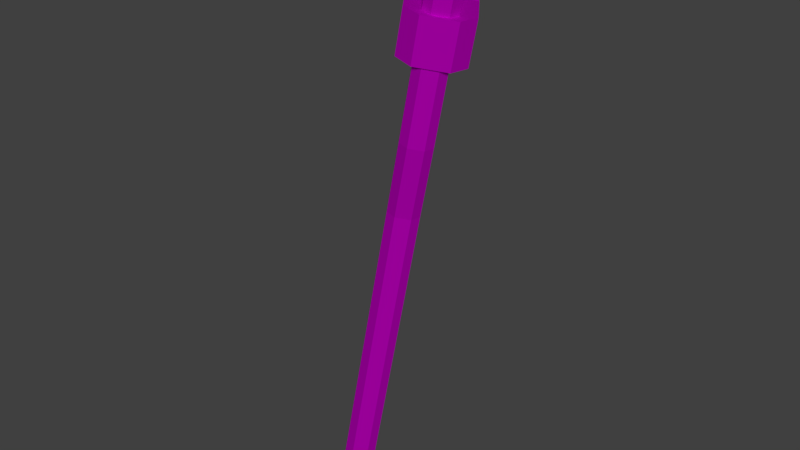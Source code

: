 # Source: axe.blend  (saved by Blender 2.79.0; exported with 4.5.12 LTS)
import bpy
from mathutils import Matrix  # noqa: F401  (used for matrix-valued properties, if any)

bpy.ops.wm.read_factory_settings(use_empty=True)
scene = bpy.context.scene
scene.name = 'Scene'

# ---- collections
col_collection_1 = bpy.data.collections.new('Collection 1'); scene.collection.children.link(col_collection_1)

# ---- images (referenced by path relative to the original .blend; pixels are not part of the script)
import os
ASSET_DIR = os.environ.get("B2B_ASSET_DIR", "")  # directory of the original .blend (textures are referenced by path, not embedded)
HERE = os.path.dirname(os.path.abspath(__file__))  # packed textures are extracted next to this script under _unpacked/

def load_image(name, relpath, width, height, colorspace="sRGB"):
    """Load a texture the original file referenced (path relative to the .blend, or extracted next to this script)."""
    p = next((c for c in (os.path.join(HERE, relpath), os.path.join(ASSET_DIR, relpath)) if relpath and os.path.exists(c)), "")
    if p:
        img = bpy.data.images.load(p, check_existing=True)
        img.name = name
    else:  # same state as the original file: an image datablock whose file is absent (Cycles renders it pink)
        img = bpy.data.images.new(name, width, height)
        img.source = "FILE"
        img.filepath = "//" + (relpath or name)
    img.colorspace_settings.name = colorspace
    return img
img_axe_albedo = load_image('axe_ALBEDO', 'axe_ALBEDO.png', 1024, 1024, 'sRGB')

# ---- materials (node trees are filled in below, after node groups)
mat_material_002 = bpy.data.materials.new('Material.002')
mat_material_002.alpha_threshold = 0.0
mat_material_002.roughness = 0.5

# ---- material node trees
mat_material_002.use_nodes = True; mat_material_002.node_tree.nodes.clear()
_N = mat_material_002.node_tree.nodes; _L = mat_material_002.node_tree.links
n0 = _N.new('ShaderNodeOutputMaterial'); n0.name = 'Material Output'; n0.location = (300, 300)
n1 = _N.new('ShaderNodeBsdfDiffuse'); n1.name = 'Diffuse BSDF'; n1.location = (10, 300)
n2 = _N.new('ShaderNodeTexImage'); n2.name = 'Image Texture'; n2.location = (-180, 300)
n2.width = 140
n2.image = img_axe_albedo
_L.new(n1.outputs[0], n0.inputs[0])
_L.new(n2.outputs[0], n1.inputs[0])
n0.is_active_output = True

# ---- world
world_world = bpy.data.worlds.new('World'); scene.world = world_world
world_world.color = (0.05088, 0.05088, 0.05088)
world_world.use_sun_shadow = False
world_world.sun_shadow_jitter_overblur = 0.0
world_world.cycles.sampling_method = 'MANUAL'

# ---- lights
light_sun = bpy.data.lights.new('Sun', 'SUN')
light_sun.transmission_factor = 0.0
light_sun.angle = 0.1993
light_sun.energy = 1.0
light_sun.shadow_buffer_clip_start = 0.5
light_sun.shadow_soft_size = 0.1
light_sun.shadow_cascade_max_distance = 1000.0

# ---- meshes
me_axe_mesh_001 = bpy.data.meshes.new('Axe_mesh.001')
me_axe_mesh_001.from_pydata([(-0.02794, -0.01763, -0.01266), (-0.02794, -0.01763, 0.6287), (-0.02794, 0.01763, -0.01266), (-0.02794, 0.01763, 0.6287), (-0.1604, 1.477e-11, 0.5148), (-0.1604, 1.477e-11, 0.6477), (-0.0841, -0.01673, 0.5342), (-0.0841, -0.01673, 0.6283), (-0.0841, 0.01673, 0.5342), (-0.0841, 0.01673, 0.6283), (-0.05532, -0.02747, 0.5478), (-0.05532, -0.02747, 0.6148), (-0.05532, 0.02747, 0.5478), (-0.05532, 0.02747, 0.6148), (-0.03286, -0.03526, 0.5552), (-0.03286, -0.03526, 0.6073), (-0.03286, 0.03526, 0.5552), (-0.03286, 0.03526, 0.6073), (-0.1077, -0.008393, 0.639), (-0.1077, -0.008393, 0.5235), (-0.1077, 0.008393, 0.639), (-0.1077, 0.008393, 0.5235), (0.0228, -0.01886, 0.5552), (0.006402, -0.03526, 0.5552), (0.006402, -0.03526, 0.6073), (0.0228, -0.01886, 0.6073), (0.006402, 0.03526, 0.5552), (0.0228, 0.01886, 0.5552), (0.0228, 0.01886, 0.6073), (0.006402, 0.03526, 0.6073), (-0.02794, -0.01763, 0.4664), (-0.02794, 0.01763, 0.4664), (-0.02794, 0.01763, 0.3765), (-0.02794, -0.01763, 0.3765), (0.007324, -0.008762, -0.01266), (-0.001584, -0.01763, -0.01266), (0.01031, -0.01763, 0.6287), (0.01922, -0.008762, 0.6287), (-0.001584, 0.01763, -0.01266), (0.007324, 0.008762, -0.01266), (0.01922, 0.008762, 0.6287), (0.01031, 0.01763, 0.6287), (0.01922, 0.008762, 0.4664), (0.01031, 0.01763, 0.4664), (0.01031, -0.01763, 0.4664), (0.01922, -0.008762, 0.4664), (-0.001887, 0.01763, 0.3765), (0.007021, 0.008762, 0.3765), (0.007021, -0.008762, 0.3765), (-0.001887, -0.01763, 0.3765)], [], [(30, 1, 3, 31), (47, 42, 45, 48), (2, 32, 46, 38), (42, 40, 37, 45), (40, 41, 3, 1, 36, 37), (44, 36, 1, 30), (21, 20, 9, 8), (9, 7, 11, 13), (19, 18, 5, 4), (21, 8, 6, 19), (20, 5, 18), (13, 11, 15, 17), (8, 9, 13, 12), (7, 6, 10, 11), (6, 8, 12, 10), (17, 15, 24, 25, 28, 29), (12, 13, 17, 16), (11, 10, 14, 15), (10, 12, 16, 14), (15, 14, 23, 24), (27, 28, 25, 22), (16, 17, 29, 26), (9, 20, 18, 7), (28, 27, 26, 29), (24, 23, 22, 25), (14, 16, 26, 27, 22, 23), (4, 21, 19), (6, 7, 18, 19), (4, 5, 20, 21), (32, 31, 43, 46), (49, 44, 30, 33), (33, 30, 31, 32), (0, 33, 32, 2), (31, 3, 41, 43), (35, 49, 33, 0), (2, 38, 39, 34, 35, 0), (47, 39, 38, 46), (49, 35, 34, 48), (40, 42, 43, 41), (36, 44, 45, 37), (42, 47, 46, 43), (44, 49, 48, 45), (39, 47, 48, 34)])
_uv = me_axe_mesh_001.uv_layers.new(name='UVMap')
_uv.uv.foreach_set('vector', [0.162, 0.7281, 0.1624, 0.9549, 0.113, 0.9549, 0.113, 0.7286, 0.05504, 0.602, 0.04298, 0.7294, 0.01857, 0.7282, 0.02994, 0.6007, 0.1119, 0.0454, 0.1105, 0.6016, 0.07306, 0.602, 0.07449, 0.04528, 0.04298, 0.7294, 0.04147, 0.9546, 0.01705, 0.9544, 0.01857, 0.7282, 0.6329, 0.3956, 0.6133, 0.4151, 0.5293, 0.4151, 0.5293, 0.3376, 0.6133, 0.3376, 0.6329, 0.3571, 0.2152, 0.728, 0.216, 0.9548, 0.1624, 0.9549, 0.162, 0.7281, 0.5098, 0.4218, 0.256, 0.4218, 0.2794, 0.3668, 0.4863, 0.3668, 0.9001, 0.4204, 0.7883, 0.4204, 0.7523, 0.3141, 0.936, 0.3141, 0.5098, 0.6561, 0.256, 0.6561, 0.2368, 0.539, 0.5289, 0.539, 0.726, 0.505, 0.7539, 0.5916, 0.6421, 0.5916, 0.6699, 0.505, 0.8722, 0.507, 0.8442, 0.6854, 0.8161, 0.507, 0.936, 0.3141, 0.7523, 0.3141, 0.7263, 0.2349, 0.962, 0.2349, 0.4863, 0.3668, 0.2794, 0.3668, 0.3092, 0.2993, 0.4565, 0.2993, 0.2794, 0.7111, 0.4863, 0.7111, 0.4565, 0.7786, 0.3092, 0.7786, 0.6421, 0.5916, 0.7539, 0.5916, 0.7898, 0.698, 0.6061, 0.698, 0.962, 0.2349, 0.7263, 0.2349, 0.7263, 0.1037, 0.7811, 0.04887, 0.9072, 0.04887, 0.962, 0.1037, 0.4565, 0.2993, 0.3092, 0.2993, 0.3257, 0.247, 0.4401, 0.247, 0.3092, 0.7786, 0.4565, 0.7786, 0.4401, 0.8309, 0.3257, 0.8309, 0.6061, 0.698, 0.7898, 0.698, 0.8158, 0.7771, 0.5801, 0.7771, 0.3257, 0.8309, 0.4401, 0.8309, 0.4401, 0.9172, 0.3257, 0.9172, 0.4401, 0.1098, 0.3257, 0.1098, 0.3257, 0.02687, 0.4401, 0.02687, 0.4401, 0.247, 0.3257, 0.247, 0.3257, 0.1607, 0.4401, 0.1607, 0.9001, 0.4204, 0.8722, 0.507, 0.8161, 0.507, 0.7883, 0.4204, 0.3257, 0.1098, 0.4401, 0.1098, 0.4401, 0.1607, 0.3257, 0.1607, 0.3257, 0.9172, 0.4401, 0.9172, 0.4401, 0.9682, 0.3257, 0.9682, 0.5801, 0.7771, 0.8158, 0.7771, 0.8158, 0.9084, 0.761, 0.9632, 0.6349, 0.9632, 0.5801, 0.9084, 0.698, 0.3266, 0.726, 0.505, 0.6699, 0.505, 0.4863, 0.7111, 0.2794, 0.7111, 0.256, 0.6561, 0.5098, 0.6561, 0.5289, 0.539, 0.2368, 0.539, 0.256, 0.4218, 0.5098, 0.4218, 0.1105, 0.6016, 0.113, 0.7286, 0.06033, 0.7294, 0.07306, 0.602, 0.1981, 0.6012, 0.2152, 0.728, 0.162, 0.7281, 0.161, 0.6013, 0.161, 0.6013, 0.162, 0.7281, 0.113, 0.7286, 0.1105, 0.6016, 0.1621, 0.04553, 0.161, 0.6013, 0.1105, 0.6016, 0.1119, 0.0454, 0.113, 0.7286, 0.113, 0.9549, 0.05922, 0.9547, 0.06033, 0.7294, 0.1995, 0.0456, 0.1981, 0.6012, 0.161, 0.6013, 0.1621, 0.04553, 0.6068, 0.4154, 0.6068, 0.4733, 0.5873, 0.4929, 0.5488, 0.4929, 0.5293, 0.4733, 0.5293, 0.4154, 0.05504, 0.602, 0.0568, 0.04522, 0.07449, 0.04528, 0.07306, 0.602, 0.1981, 0.6012, 0.1995, 0.0456, 0.2174, 0.04564, 0.216, 0.6009, 0.04147, 0.9546, 0.04298, 0.7294, 0.06033, 0.7294, 0.05922, 0.9547, 0.216, 0.9548, 0.2152, 0.728, 0.2328, 0.7276, 0.2337, 0.9547, 0.04298, 0.7294, 0.05504, 0.602, 0.07306, 0.602, 0.06033, 0.7294, 0.2152, 0.728, 0.1981, 0.6012, 0.216, 0.6009, 0.2328, 0.7276, 0.0568, 0.04522, 0.05504, 0.602, 0.02994, 0.6007, 0.03214, 0.04513])
me_axe_mesh_001.materials.append(mat_material_002)
me_axe_mesh_001.use_remesh_preserve_volume = False
me_axe_mesh_001.use_remesh_preserve_attributes = False
me_axe_mesh_001.use_mirror_vertex_groups = False
me_axe_mesh_001.use_paint_bone_selection = False
me_axe_mesh_001.use_paint_mask = True
me_axe_mesh_001.update()
me_axe_mesh = bpy.data.meshes.new('Axe_mesh')
me_axe_mesh.from_pydata([(-0.02794, -0.01763, -0.01266), (-0.02794, -0.01763, 0.6287), (-0.02794, 0.01763, -0.01266), (-0.02794, 0.01763, 0.6287), (-0.1604, 1.477e-11, 0.5148), (-0.1604, 1.477e-11, 0.6477), (-0.0841, -0.01673, 0.5342), (-0.0841, -0.01673, 0.6283), (-0.0841, 0.01673, 0.5342), (-0.0841, 0.01673, 0.6283), (-0.05532, -0.02747, 0.5478), (-0.05532, -0.02747, 0.6148), (-0.05532, 0.02747, 0.5478), (-0.05532, 0.02747, 0.6148), (-0.03286, -0.03526, 0.5552), (-0.03286, -0.03526, 0.6073), (-0.03286, 0.03526, 0.5552), (-0.03286, 0.03526, 0.6073), (-0.1077, -0.008393, 0.639), (-0.1077, -0.008393, 0.5235), (-0.1077, 0.008393, 0.639), (-0.1077, 0.008393, 0.5235), (0.0228, -0.01886, 0.5552), (0.006402, -0.03526, 0.5552), (0.006402, -0.03526, 0.6073), (0.0228, -0.01886, 0.6073), (0.006402, 0.03526, 0.5552), (0.0228, 0.01886, 0.5552), (0.0228, 0.01886, 0.6073), (0.006402, 0.03526, 0.6073), (-0.02794, -0.01763, 0.4664), (-0.02794, 0.01763, 0.4664), (-0.02794, 0.01763, 0.3765), (-0.02794, -0.01763, 0.3765), (0.007324, -0.008762, -0.01266), (-0.001584, -0.01763, -0.01266), (0.01031, -0.01763, 0.6287), (0.01922, -0.008762, 0.6287), (-0.001584, 0.01763, -0.01266), (0.007324, 0.008762, -0.01266), (0.01922, 0.008762, 0.6287), (0.01031, 0.01763, 0.6287), (0.01922, 0.008762, 0.4664), (0.01031, 0.01763, 0.4664), (0.01031, -0.01763, 0.4664), (0.01922, -0.008762, 0.4664), (-0.001887, 0.01763, 0.3765), (0.007021, 0.008762, 0.3765), (0.007021, -0.008762, 0.3765), (-0.001887, -0.01763, 0.3765)], [], [(30, 1, 3, 31), (47, 42, 45, 48), (2, 32, 46, 38), (42, 40, 37, 45), (40, 41, 3, 1, 36, 37), (44, 36, 1, 30), (21, 20, 9, 8), (9, 7, 11, 13), (19, 18, 5, 4), (21, 8, 6, 19), (20, 5, 18), (13, 11, 15, 17), (8, 9, 13, 12), (7, 6, 10, 11), (6, 8, 12, 10), (17, 15, 24, 25, 28, 29), (12, 13, 17, 16), (11, 10, 14, 15), (10, 12, 16, 14), (15, 14, 23, 24), (27, 28, 25, 22), (16, 17, 29, 26), (9, 20, 18, 7), (28, 27, 26, 29), (24, 23, 22, 25), (14, 16, 26, 27, 22, 23), (4, 21, 19), (6, 7, 18, 19), (4, 5, 20, 21), (32, 31, 43, 46), (49, 44, 30, 33), (33, 30, 31, 32), (0, 33, 32, 2), (31, 3, 41, 43), (35, 49, 33, 0), (2, 38, 39, 34, 35, 0), (47, 39, 38, 46), (49, 35, 34, 48), (40, 42, 43, 41), (36, 44, 45, 37), (42, 47, 46, 43), (44, 49, 48, 45), (39, 47, 48, 34)])
_uv = me_axe_mesh.uv_layers.new(name='UVMap')
_uv.uv.foreach_set('vector', [0.1628, 0.7331, 0.1632, 0.9647, 0.1127, 0.9647, 0.1127, 0.7335, 0.05352, 0.6042, 0.04119, 0.7343, 0.01626, 0.7331, 0.02787, 0.6029, 0.1116, 0.03556, 0.1101, 0.6038, 0.07192, 0.6042, 0.07339, 0.03543, 0.04119, 0.7343, 0.03966, 0.9644, 0.0147, 0.9643, 0.01626, 0.7331, 0.6329, 0.3956, 0.6133, 0.4151, 0.5293, 0.4151, 0.5293, 0.3376, 0.6133, 0.3376, 0.6329, 0.3571, 0.2171, 0.7329, 0.2179, 0.9646, 0.1632, 0.9647, 0.1628, 0.7331, 0.5098, 0.4218, 0.256, 0.4218, 0.2794, 0.3668, 0.4863, 0.3668, 0.9001, 0.4204, 0.7883, 0.4204, 0.7523, 0.3141, 0.936, 0.3141, 0.5098, 0.6561, 0.256, 0.6561, 0.2368, 0.539, 0.5289, 0.539, 0.726, 0.505, 0.7539, 0.5916, 0.6421, 0.5916, 0.6699, 0.505, 0.8722, 0.507, 0.8442, 0.6854, 0.8161, 0.507, 0.936, 0.3141, 0.7523, 0.3141, 0.7263, 0.2349, 0.962, 0.2349, 0.4863, 0.3668, 0.2794, 0.3668, 0.3092, 0.2993, 0.4565, 0.2993, 0.2794, 0.7111, 0.4863, 0.7111, 0.4565, 0.7786, 0.3092, 0.7786, 0.6421, 0.5916, 0.7539, 0.5916, 0.7898, 0.698, 0.6061, 0.698, 0.962, 0.2349, 0.7263, 0.2349, 0.7263, 0.1037, 0.7811, 0.04887, 0.9072, 0.04887, 0.962, 0.1037, 0.4565, 0.2993, 0.3092, 0.2993, 0.3257, 0.247, 0.4401, 0.247, 0.3092, 0.7786, 0.4565, 0.7786, 0.4401, 0.8309, 0.3257, 0.8309, 0.6061, 0.698, 0.7898, 0.698, 0.8158, 0.7771, 0.5801, 0.7771, 0.3257, 0.8309, 0.4401, 0.8309, 0.4401, 0.9172, 0.3257, 0.9172, 0.4401, 0.1098, 0.3257, 0.1098, 0.3257, 0.02687, 0.4401, 0.02687, 0.4401, 0.247, 0.3257, 0.247, 0.3257, 0.1607, 0.4401, 0.1607, 0.9001, 0.4204, 0.8722, 0.507, 0.8161, 0.507, 0.7883, 0.4204, 0.3257, 0.1098, 0.4401, 0.1098, 0.4401, 0.1607, 0.3257, 0.1607, 0.3257, 0.9172, 0.4401, 0.9172, 0.4401, 0.9682, 0.3257, 0.9682, 0.5801, 0.7771, 0.8158, 0.7771, 0.8158, 0.9084, 0.761, 0.9632, 0.6349, 0.9632, 0.5801, 0.9084, 0.698, 0.3266, 0.726, 0.505, 0.6699, 0.505, 0.4863, 0.7111, 0.2794, 0.7111, 0.256, 0.6561, 0.5098, 0.6561, 0.5289, 0.539, 0.2368, 0.539, 0.256, 0.4218, 0.5098, 0.4218, 0.1101, 0.6038, 0.1127, 0.7335, 0.05892, 0.7344, 0.07192, 0.6042, 0.1997, 0.6034, 0.2171, 0.7329, 0.1628, 0.7331, 0.1617, 0.6035, 0.1617, 0.6035, 0.1628, 0.7331, 0.1127, 0.7335, 0.1101, 0.6038, 0.1629, 0.03569, 0.1617, 0.6035, 0.1101, 0.6038, 0.1116, 0.03556, 0.1127, 0.7335, 0.1127, 0.9647, 0.05778, 0.9645, 0.05892, 0.7344, 0.2011, 0.03577, 0.1997, 0.6034, 0.1617, 0.6035, 0.1629, 0.03569, 0.6068, 0.4154, 0.6068, 0.4733, 0.5873, 0.4929, 0.5488, 0.4929, 0.5293, 0.4733, 0.5293, 0.4154, 0.05352, 0.6042, 0.05531, 0.03537, 0.07339, 0.03543, 0.07192, 0.6042, 0.1997, 0.6034, 0.2011, 0.03577, 0.2194, 0.0358, 0.218, 0.6031, 0.03966, 0.9644, 0.04119, 0.7343, 0.05892, 0.7344, 0.05778, 0.9645, 0.2179, 0.9646, 0.2171, 0.7329, 0.2351, 0.7325, 0.236, 0.9646, 0.04119, 0.7343, 0.05352, 0.6042, 0.07192, 0.6042, 0.05892, 0.7344, 0.2171, 0.7329, 0.1997, 0.6034, 0.218, 0.6031, 0.2351, 0.7325, 0.05531, 0.03537, 0.05352, 0.6042, 0.02787, 0.6029, 0.03012, 0.03528])
me_axe_mesh.materials.append(mat_material_002)
me_axe_mesh.use_remesh_preserve_volume = False
me_axe_mesh.use_remesh_preserve_attributes = False
me_axe_mesh.use_mirror_vertex_groups = False
me_axe_mesh.use_paint_bone_selection = False
me_axe_mesh.use_paint_mask = True
me_axe_mesh.update()

# ---- objects
ob_axe_001 = bpy.data.objects.new('Axe.001', me_axe_mesh_001)
ob_sun = bpy.data.objects.new('Sun', light_sun)
ob_axe = bpy.data.objects.new('Axe', me_axe_mesh)

# ---- transforms, parenting, visibility, modifiers, constraints
ob_axe_001.location = (0.1673, 0.7357, -0.6431)
ob_axe_001.rotation_euler = (-0.1584, 0.1135, -0.954)
ob_axe_001.scale = (1.0, 1.0, 1.0)
ob_axe_001.lineart.crease_threshold = 0.0
ob_sun.location = (1.251, -0.3251, 0.8041)
ob_sun.rotation_euler = (0.7989, 0.837, 0.1047)
ob_sun.lineart.crease_threshold = 0.0
ob_axe.location = (0.0, 0.0, 0.0)
ob_axe.hide_viewport = True
ob_axe.hide_render = True
ob_axe.lineart.crease_threshold = 0.0

# ---- collection membership
col_collection_1.objects.link(ob_axe_001)
col_collection_1.objects.link(ob_sun)
col_collection_1.objects.link(ob_axe)

# ---- scene / render settings (as saved in the file)
scene.frame_start = 0; scene.frame_end = 120; scene.frame_set(0)
scene.render.engine = 'CYCLES'
scene.render.resolution_percentage = 50
scene.render.fps = 60
scene.render.dither_intensity = 0.0
scene.cycles.use_denoising = False
scene.cycles.samples = 128
scene.cycles.sampling_pattern = 'TABULATED_SOBOL'
scene.cycles.use_adaptive_sampling = False
scene.cycles.use_light_tree = False
scene.cycles.blur_glossy = 0.0
scene.cycles.sample_clamp_indirect = 0.0
scene.view_settings.view_transform = 'Standard'
bpy.context.view_layer.update()

# ---- added for rendering (the .blend has no active camera): camera
cam_auto = bpy.data.cameras.new('AutoCamera')
cam_auto.lens = 50.0
cam_auto.sensor_width = 36.0
cam_auto.clip_end = 1000.0
ob_auto_camera = bpy.data.objects.new('AutoCamera', cam_auto)
scene.collection.objects.link(ob_auto_camera)
ob_auto_camera.location = (0.894764, -0.0552634, 0.24071)
ob_auto_camera.rotation_euler = (1.09748, -7.21219e-08, 0.694738)
scene.camera = ob_auto_camera
bpy.context.view_layer.update()
